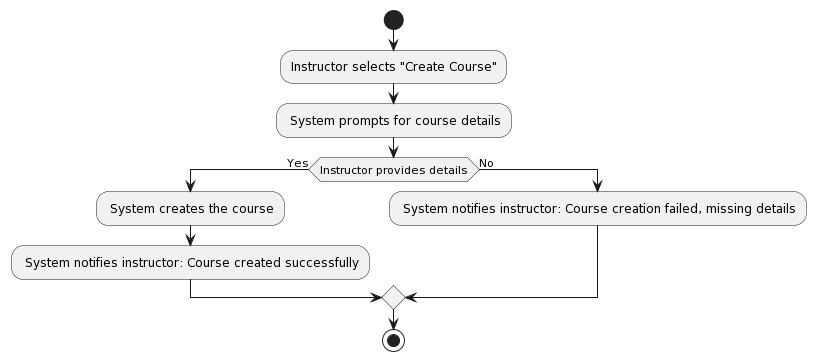

The diagram above was rendered by PlantUML. Its source (embedded in the PNG):
@startuml
start
:Instructor selects "Create Course";
: System prompts for course details;
if (Instructor provides details) then (Yes)
  : System creates the course;
  : System notifies instructor: Course created successfully;
else (No)
  : System notifies instructor: Course creation failed, missing details;
endif
stop
@enduml